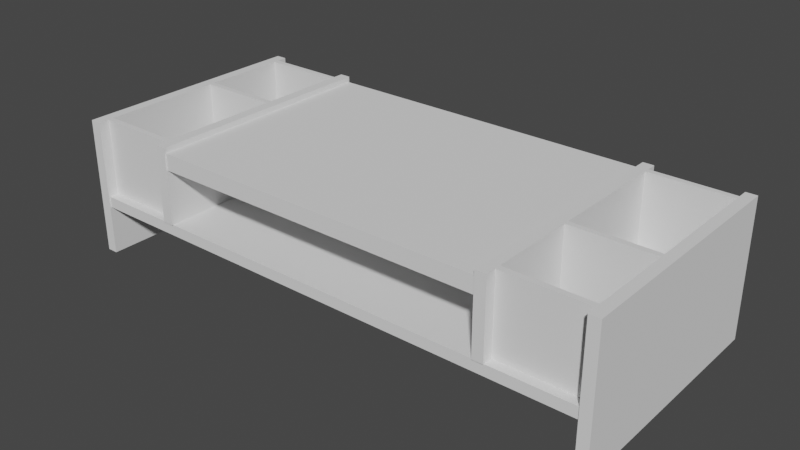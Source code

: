 # Source: monitor_riser.blend  (saved by Blender 2.92.15; exported with 4.5.12 LTS)
import bpy
from mathutils import Matrix  # noqa: F401  (used for matrix-valued properties, if any)

bpy.ops.wm.read_factory_settings(use_empty=True)
scene = bpy.context.scene
scene.name = 'Scene'

# ---- collections
col_collection = bpy.data.collections.new('Collection'); scene.collection.children.link(col_collection)

# ---- world
world_world = bpy.data.worlds.new('World'); scene.world = world_world
world_world.use_nodes = True; world_world.node_tree.nodes.clear()
_N = world_world.node_tree.nodes; _L = world_world.node_tree.links
n0 = _N.new('ShaderNodeOutputWorld'); n0.name = 'World Output'; n0.location = (300, 300)
n1 = _N.new('ShaderNodeBackground'); n1.name = 'Background'; n1.location = (10, 300)
n1.inputs[0].default_value = (0.05088, 0.05088, 0.05088, 1.0)
_L.new(n1.outputs[0], n0.inputs[0])
n0.is_active_output = True
world_world.color = (0.05088, 0.05088, 0.05088)
world_world.use_sun_shadow = False
world_world.sun_shadow_jitter_overblur = 0.0

# ---- meshes
me_cube_001 = bpy.data.meshes.new('Cube.001')
me_cube_001.from_pydata([(-0.05, -1.111, -0.625), (-0.05, -1.111, 0.625), (-0.05, 1.111, -0.625), (-0.05, 1.111, 0.625), (0.05, -1.111, -0.625), (0.05, -1.111, 0.625), (0.05, 1.111, -0.625), (0.05, 1.111, 0.625)], [], [(0, 1, 3, 2), (2, 3, 7, 6), (6, 7, 5, 4), (4, 5, 1, 0), (2, 6, 4, 0), (7, 3, 1, 5)])
_uv = me_cube_001.uv_layers.new(name='UVMap')
_uv.uv.foreach_set('vector', [0.375, 0.0, 0.625, 0.0, 0.625, 0.25, 0.375, 0.25, 0.375, 0.25, 0.625, 0.25, 0.625, 0.5, 0.375, 0.5, 0.375, 0.5, 0.625, 0.5, 0.625, 0.75, 0.375, 0.75, 0.375, 0.75, 0.625, 0.75, 0.625, 1.0, 0.375, 1.0, 0.125, 0.5, 0.375, 0.5, 0.375, 0.75, 0.125, 0.75, 0.625, 0.5, 0.875, 0.5, 0.875, 0.75, 0.625, 0.75])
me_cube_001.use_remesh_fix_poles = True
me_cube_001.use_remesh_preserve_attributes = False
me_cube_001.use_mirror_vertex_groups = False
me_cube_001.update()
me_cube_002 = bpy.data.meshes.new('Cube.002')
me_cube_002.from_pydata([(-0.05, -1.111, -0.625), (-0.05, -1.111, 0.625), (-0.05, 1.111, -0.625), (-0.05, 1.111, 0.625), (0.05, -1.111, -0.625), (0.05, -1.111, 0.625), (0.05, 1.111, -0.625), (0.05, 1.111, 0.625)], [], [(0, 1, 3, 2), (2, 3, 7, 6), (6, 7, 5, 4), (4, 5, 1, 0), (2, 6, 4, 0), (7, 3, 1, 5)])
_uv = me_cube_002.uv_layers.new(name='UVMap')
_uv.uv.foreach_set('vector', [0.375, 0.0, 0.625, 0.0, 0.625, 0.25, 0.375, 0.25, 0.375, 0.25, 0.625, 0.25, 0.625, 0.5, 0.375, 0.5, 0.375, 0.5, 0.625, 0.5, 0.625, 0.75, 0.375, 0.75, 0.375, 0.75, 0.625, 0.75, 0.625, 1.0, 0.375, 1.0, 0.125, 0.5, 0.375, 0.5, 0.375, 0.75, 0.125, 0.75, 0.625, 0.5, 0.875, 0.5, 0.875, 0.75, 0.625, 0.75])
me_cube_002.use_remesh_fix_poles = True
me_cube_002.use_remesh_preserve_attributes = False
me_cube_002.use_mirror_vertex_groups = False
me_cube_002.update()
me_cube_003 = bpy.data.meshes.new('Cube.003')
me_cube_003.from_pydata([(-2.45, -1.1, -0.05), (-2.45, -1.1, 0.05), (-2.45, 1.1, -0.05), (-2.45, 1.1, 0.05), (2.45, -1.1, -0.05), (2.45, -1.1, 0.05), (2.45, 1.1, -0.05), (2.45, 1.1, 0.05)], [], [(0, 1, 3, 2), (2, 3, 7, 6), (6, 7, 5, 4), (4, 5, 1, 0), (2, 6, 4, 0), (7, 3, 1, 5)])
_uv = me_cube_003.uv_layers.new(name='UVMap')
_uv.uv.foreach_set('vector', [0.375, 0.0, 0.625, 0.0, 0.625, 0.25, 0.375, 0.25, 0.375, 0.25, 0.625, 0.25, 0.625, 0.5, 0.375, 0.5, 0.375, 0.5, 0.625, 0.5, 0.625, 0.75, 0.375, 0.75, 0.375, 0.75, 0.625, 0.75, 0.625, 1.0, 0.375, 1.0, 0.125, 0.5, 0.375, 0.5, 0.375, 0.75, 0.125, 0.75, 0.625, 0.5, 0.875, 0.5, 0.875, 0.75, 0.625, 0.75])
me_cube_003.use_remesh_fix_poles = True
me_cube_003.use_remesh_preserve_attributes = False
me_cube_003.use_mirror_vertex_groups = False
me_cube_003.update()
me_cube_004 = bpy.data.meshes.new('Cube.004')
me_cube_004.from_pydata([(-0.05, -1.111, -0.35), (-0.05, -1.111, 0.35), (-0.05, 1.111, -0.35), (-0.05, 1.111, 0.35), (0.05, -1.111, -0.35), (0.05, -1.111, 0.35), (0.05, 1.111, -0.35), (0.05, 1.111, 0.35)], [], [(0, 1, 3, 2), (2, 3, 7, 6), (6, 7, 5, 4), (4, 5, 1, 0), (2, 6, 4, 0), (7, 3, 1, 5)])
_uv = me_cube_004.uv_layers.new(name='UVMap')
_uv.uv.foreach_set('vector', [0.375, 0.0, 0.625, 0.0, 0.625, 0.25, 0.375, 0.25, 0.375, 0.25, 0.625, 0.25, 0.625, 0.5, 0.375, 0.5, 0.375, 0.5, 0.625, 0.5, 0.625, 0.75, 0.375, 0.75, 0.375, 0.75, 0.625, 0.75, 0.625, 1.0, 0.375, 1.0, 0.125, 0.5, 0.375, 0.5, 0.375, 0.75, 0.125, 0.75, 0.625, 0.5, 0.875, 0.5, 0.875, 0.75, 0.625, 0.75])
me_cube_004.use_remesh_fix_poles = True
me_cube_004.use_remesh_preserve_attributes = False
me_cube_004.use_mirror_vertex_groups = False
me_cube_004.update()
me_cube_005 = bpy.data.meshes.new('Cube.005')
me_cube_005.from_pydata([(-0.05, -1.111, -0.35), (-0.05, -1.111, 0.35), (-0.05, 1.111, -0.35), (-0.05, 1.111, 0.35), (0.05, -1.111, -0.35), (0.05, -1.111, 0.35), (0.05, 1.111, -0.35), (0.05, 1.111, 0.35)], [], [(0, 1, 3, 2), (2, 3, 7, 6), (6, 7, 5, 4), (4, 5, 1, 0), (2, 6, 4, 0), (7, 3, 1, 5)])
_uv = me_cube_005.uv_layers.new(name='UVMap')
_uv.uv.foreach_set('vector', [0.375, 0.0, 0.625, 0.0, 0.625, 0.25, 0.375, 0.25, 0.375, 0.25, 0.625, 0.25, 0.625, 0.5, 0.375, 0.5, 0.375, 0.5, 0.625, 0.5, 0.625, 0.75, 0.375, 0.75, 0.375, 0.75, 0.625, 0.75, 0.625, 1.0, 0.375, 1.0, 0.125, 0.5, 0.375, 0.5, 0.375, 0.75, 0.125, 0.75, 0.625, 0.5, 0.875, 0.5, 0.875, 0.75, 0.625, 0.75])
me_cube_005.use_remesh_fix_poles = True
me_cube_005.use_remesh_preserve_attributes = False
me_cube_005.use_mirror_vertex_groups = False
me_cube_005.update()
me_cube_006 = bpy.data.meshes.new('Cube.006')
me_cube_006.from_pydata([(-1.55, -1.1, -0.075), (-1.55, -1.1, 0.075), (-1.55, 1.1, -0.075), (-1.55, 1.1, 0.075), (1.55, -1.1, -0.075), (1.55, -1.1, 0.075), (1.55, 1.1, -0.075), (1.55, 1.1, 0.075)], [], [(0, 1, 3, 2), (2, 3, 7, 6), (6, 7, 5, 4), (4, 5, 1, 0), (2, 6, 4, 0), (7, 3, 1, 5)])
_uv = me_cube_006.uv_layers.new(name='UVMap')
_uv.uv.foreach_set('vector', [0.375, 0.0, 0.625, 0.0, 0.625, 0.25, 0.375, 0.25, 0.375, 0.25, 0.625, 0.25, 0.625, 0.5, 0.375, 0.5, 0.375, 0.5, 0.625, 0.5, 0.625, 0.75, 0.375, 0.75, 0.375, 0.75, 0.625, 0.75, 0.625, 1.0, 0.375, 1.0, 0.125, 0.5, 0.375, 0.5, 0.375, 0.75, 0.125, 0.75, 0.625, 0.5, 0.875, 0.5, 0.875, 0.75, 0.625, 0.75])
me_cube_006.use_remesh_fix_poles = True
me_cube_006.use_remesh_preserve_attributes = False
me_cube_006.use_mirror_vertex_groups = False
me_cube_006.update()
me_cube_007 = bpy.data.meshes.new('Cube.007')
me_cube_007.from_pydata([(-0.375, -0.025, -0.35), (-0.375, -0.025, 0.35), (-0.375, 0.025, -0.35), (-0.375, 0.025, 0.35), (0.375, -0.025, -0.35), (0.375, -0.025, 0.35), (0.375, 0.025, -0.35), (0.375, 0.025, 0.35)], [], [(0, 1, 3, 2), (2, 3, 7, 6), (6, 7, 5, 4), (4, 5, 1, 0), (2, 6, 4, 0), (7, 3, 1, 5)])
_uv = me_cube_007.uv_layers.new(name='UVMap')
_uv.uv.foreach_set('vector', [0.375, 0.0, 0.625, 0.0, 0.625, 0.25, 0.375, 0.25, 0.375, 0.25, 0.625, 0.25, 0.625, 0.5, 0.375, 0.5, 0.375, 0.5, 0.625, 0.5, 0.625, 0.75, 0.375, 0.75, 0.375, 0.75, 0.625, 0.75, 0.625, 1.0, 0.375, 1.0, 0.125, 0.5, 0.375, 0.5, 0.375, 0.75, 0.125, 0.75, 0.625, 0.5, 0.875, 0.5, 0.875, 0.75, 0.625, 0.75])
me_cube_007.use_remesh_fix_poles = True
me_cube_007.use_remesh_preserve_attributes = False
me_cube_007.use_mirror_vertex_groups = False
me_cube_007.update()
me_cube_008 = bpy.data.meshes.new('Cube.008')
me_cube_008.from_pydata([(-0.375, -0.025, -0.35), (-0.375, -0.025, 0.35), (-0.375, 0.025, -0.35), (-0.375, 0.025, 0.35), (0.375, -0.025, -0.35), (0.375, -0.025, 0.35), (0.375, 0.025, -0.35), (0.375, 0.025, 0.35)], [], [(0, 1, 3, 2), (2, 3, 7, 6), (6, 7, 5, 4), (4, 5, 1, 0), (2, 6, 4, 0), (7, 3, 1, 5)])
_uv = me_cube_008.uv_layers.new(name='UVMap')
_uv.uv.foreach_set('vector', [0.375, 0.0, 0.625, 0.0, 0.625, 0.25, 0.375, 0.25, 0.375, 0.25, 0.625, 0.25, 0.625, 0.5, 0.375, 0.5, 0.375, 0.5, 0.625, 0.5, 0.625, 0.75, 0.375, 0.75, 0.375, 0.75, 0.625, 0.75, 0.625, 1.0, 0.375, 1.0, 0.125, 0.5, 0.375, 0.5, 0.375, 0.75, 0.125, 0.75, 0.625, 0.5, 0.875, 0.5, 0.875, 0.75, 0.625, 0.75])
me_cube_008.use_remesh_fix_poles = True
me_cube_008.use_remesh_preserve_attributes = False
me_cube_008.use_mirror_vertex_groups = False
me_cube_008.update()
me_cube_009 = bpy.data.meshes.new('Cube.009')
me_cube_009.from_pydata([(-0.375, -0.025, -0.35), (-0.375, -0.025, 0.35), (-0.375, 0.025, -0.35), (-0.375, 0.025, 0.35), (0.375, -0.025, -0.35), (0.375, -0.025, 0.35), (0.375, 0.025, -0.35), (0.375, 0.025, 0.35)], [], [(0, 1, 3, 2), (2, 3, 7, 6), (6, 7, 5, 4), (4, 5, 1, 0), (2, 6, 4, 0), (7, 3, 1, 5)])
_uv = me_cube_009.uv_layers.new(name='UVMap')
_uv.uv.foreach_set('vector', [0.375, 0.0, 0.625, 0.0, 0.625, 0.25, 0.375, 0.25, 0.375, 0.25, 0.625, 0.25, 0.625, 0.5, 0.375, 0.5, 0.375, 0.5, 0.625, 0.5, 0.625, 0.75, 0.375, 0.75, 0.375, 0.75, 0.625, 0.75, 0.625, 1.0, 0.375, 1.0, 0.125, 0.5, 0.375, 0.5, 0.375, 0.75, 0.125, 0.75, 0.625, 0.5, 0.875, 0.5, 0.875, 0.75, 0.625, 0.75])
me_cube_009.use_remesh_fix_poles = True
me_cube_009.use_remesh_preserve_attributes = False
me_cube_009.use_mirror_vertex_groups = False
me_cube_009.update()
me_cube_010 = bpy.data.meshes.new('Cube.010')
me_cube_010.from_pydata([(-0.375, -0.025, -0.35), (-0.375, -0.025, 0.35), (-0.375, 0.025, -0.35), (-0.375, 0.025, 0.35), (0.375, -0.025, -0.35), (0.375, -0.025, 0.35), (0.375, 0.025, -0.35), (0.375, 0.025, 0.35)], [], [(0, 1, 3, 2), (2, 3, 7, 6), (6, 7, 5, 4), (4, 5, 1, 0), (2, 6, 4, 0), (7, 3, 1, 5)])
_uv = me_cube_010.uv_layers.new(name='UVMap')
_uv.uv.foreach_set('vector', [0.375, 0.0, 0.625, 0.0, 0.625, 0.25, 0.375, 0.25, 0.375, 0.25, 0.625, 0.25, 0.625, 0.5, 0.375, 0.5, 0.375, 0.5, 0.625, 0.5, 0.625, 0.75, 0.375, 0.75, 0.375, 0.75, 0.625, 0.75, 0.625, 1.0, 0.375, 1.0, 0.125, 0.5, 0.375, 0.5, 0.375, 0.75, 0.125, 0.75, 0.625, 0.5, 0.875, 0.5, 0.875, 0.75, 0.625, 0.75])
me_cube_010.use_remesh_fix_poles = True
me_cube_010.use_remesh_preserve_attributes = False
me_cube_010.use_mirror_vertex_groups = False
me_cube_010.update()
me_cube_011 = bpy.data.meshes.new('Cube.011')
me_cube_011.from_pydata([(-0.375, -0.025, -0.35), (-0.375, -0.025, 0.35), (-0.375, 0.025, -0.35), (-0.375, 0.025, 0.35), (0.375, -0.025, -0.35), (0.375, -0.025, 0.35), (0.375, 0.025, -0.35), (0.375, 0.025, 0.35)], [], [(0, 1, 3, 2), (2, 3, 7, 6), (6, 7, 5, 4), (4, 5, 1, 0), (2, 6, 4, 0), (7, 3, 1, 5)])
_uv = me_cube_011.uv_layers.new(name='UVMap')
_uv.uv.foreach_set('vector', [0.375, 0.0, 0.625, 0.0, 0.625, 0.25, 0.375, 0.25, 0.375, 0.25, 0.625, 0.25, 0.625, 0.5, 0.375, 0.5, 0.375, 0.5, 0.625, 0.5, 0.625, 0.75, 0.375, 0.75, 0.375, 0.75, 0.625, 0.75, 0.625, 1.0, 0.375, 1.0, 0.125, 0.5, 0.375, 0.5, 0.375, 0.75, 0.125, 0.75, 0.625, 0.5, 0.875, 0.5, 0.875, 0.75, 0.625, 0.75])
me_cube_011.use_remesh_fix_poles = True
me_cube_011.use_remesh_preserve_attributes = False
me_cube_011.use_mirror_vertex_groups = False
me_cube_011.update()
me_cube_012 = bpy.data.meshes.new('Cube.012')
me_cube_012.from_pydata([(-0.375, -0.025, -0.35), (-0.375, -0.025, 0.35), (-0.375, 0.025, -0.35), (-0.375, 0.025, 0.35), (0.375, -0.025, -0.35), (0.375, -0.025, 0.35), (0.375, 0.025, -0.35), (0.375, 0.025, 0.35)], [], [(0, 1, 3, 2), (2, 3, 7, 6), (6, 7, 5, 4), (4, 5, 1, 0), (2, 6, 4, 0), (7, 3, 1, 5)])
_uv = me_cube_012.uv_layers.new(name='UVMap')
_uv.uv.foreach_set('vector', [0.375, 0.0, 0.625, 0.0, 0.625, 0.25, 0.375, 0.25, 0.375, 0.25, 0.625, 0.25, 0.625, 0.5, 0.375, 0.5, 0.375, 0.5, 0.625, 0.5, 0.625, 0.75, 0.375, 0.75, 0.375, 0.75, 0.625, 0.75, 0.625, 1.0, 0.375, 1.0, 0.125, 0.5, 0.375, 0.5, 0.375, 0.75, 0.125, 0.75, 0.625, 0.5, 0.875, 0.5, 0.875, 0.75, 0.625, 0.75])
me_cube_012.use_remesh_fix_poles = True
me_cube_012.use_remesh_preserve_attributes = False
me_cube_012.use_mirror_vertex_groups = False
me_cube_012.update()

# ---- objects
ob_cube = bpy.data.objects.new('Cube', me_cube_001)
ob_cube_001 = bpy.data.objects.new('Cube.001', me_cube_002)
ob_cube_002 = bpy.data.objects.new('Cube.002', me_cube_003)
ob_cube_003 = bpy.data.objects.new('Cube.003', me_cube_004)
ob_cube_004 = bpy.data.objects.new('Cube.004', me_cube_005)
ob_cube_005 = bpy.data.objects.new('Cube.005', me_cube_006)
ob_cube_006 = bpy.data.objects.new('Cube.006', me_cube_007)
ob_cube_007 = bpy.data.objects.new('Cube.007', me_cube_008)
ob_cube_008 = bpy.data.objects.new('Cube.008', me_cube_009)
ob_cube_009 = bpy.data.objects.new('Cube.009', me_cube_010)
ob_cube_010 = bpy.data.objects.new('Cube.010', me_cube_011)
ob_cube_011 = bpy.data.objects.new('Cube.011', me_cube_012)

# ---- transforms, parenting, visibility, modifiers, constraints
ob_cube.location = (-2.45, 0.0, 0.625)
ob_cube.lineart.crease_threshold = 0.0
ob_cube_001.location = (2.45, 0.0, 0.625)
ob_cube_001.lineart.crease_threshold = 0.0
ob_cube_002.location = (0.0, 0.0, 0.5)
ob_cube_002.lineart.crease_threshold = 0.0
ob_cube_003.location = (-1.6, 0.0, 0.9)
ob_cube_003.lineart.crease_threshold = 0.0
ob_cube_004.location = (1.6, 0.0, 0.9)
ob_cube_004.lineart.crease_threshold = 0.0
ob_cube_005.location = (0.0, 0.0, 1.125)
ob_cube_005.lineart.crease_threshold = 0.0
ob_cube_006.location = (2.025, 0.99, 0.9)
ob_cube_006.lineart.crease_threshold = 0.0
ob_cube_007.location = (2.025, -0.99, 0.9)
ob_cube_007.lineart.crease_threshold = 0.0
ob_cube_008.location = (-2.025, 0.99, 0.9)
ob_cube_008.lineart.crease_threshold = 0.0
ob_cube_009.location = (-2.025, -0.99, 0.9)
ob_cube_009.lineart.crease_threshold = 0.0
ob_cube_010.location = (2.025, -0.16, 0.9)
ob_cube_010.lineart.crease_threshold = 0.0
ob_cube_011.location = (-2.025, 0.16, 0.9)
ob_cube_011.lineart.crease_threshold = 0.0

# ---- collection membership
col_collection.objects.link(ob_cube)
col_collection.objects.link(ob_cube_001)
col_collection.objects.link(ob_cube_002)
col_collection.objects.link(ob_cube_003)
col_collection.objects.link(ob_cube_004)
col_collection.objects.link(ob_cube_005)
col_collection.objects.link(ob_cube_006)
col_collection.objects.link(ob_cube_007)
col_collection.objects.link(ob_cube_008)
col_collection.objects.link(ob_cube_009)
col_collection.objects.link(ob_cube_010)
col_collection.objects.link(ob_cube_011)

# ---- scene / render settings (as saved in the file)
scene.frame_start = 1; scene.frame_end = 250; scene.frame_set(1)
scene.render.engine = 'BLENDER_EEVEE_NEXT'
scene.cycles.use_denoising = False
scene.cycles.samples = 128
scene.cycles.sampling_pattern = 'TABULATED_SOBOL'
scene.cycles.use_adaptive_sampling = False
scene.cycles.use_light_tree = False
scene.view_settings.view_transform = 'Filmic'
bpy.context.view_layer.update()

# ---- added for rendering (the .blend has no active camera and no usable light): camera, sun
cam_auto = bpy.data.cameras.new('AutoCamera')
cam_auto.lens = 50.0
cam_auto.sensor_width = 36.0
cam_auto.clip_end = 1000.0
ob_auto_camera = bpy.data.objects.new('AutoCamera', cam_auto)
scene.collection.objects.link(ob_auto_camera)
ob_auto_camera.location = (5.19279, -6.23135, 4.77923)
ob_auto_camera.rotation_euler = (1.09748, -7.21219e-08, 0.694738)
scene.camera = ob_auto_camera
light_auto_sun = bpy.data.lights.new('AutoSun', 'SUN')
light_auto_sun.energy = 3.0
light_auto_sun.angle = 0.0523599
ob_auto_sun = bpy.data.objects.new('AutoSun', light_auto_sun)
scene.collection.objects.link(ob_auto_sun)
ob_auto_sun.rotation_euler = (0.872665, 0.174533, 0.523599)
bpy.context.view_layer.update()
